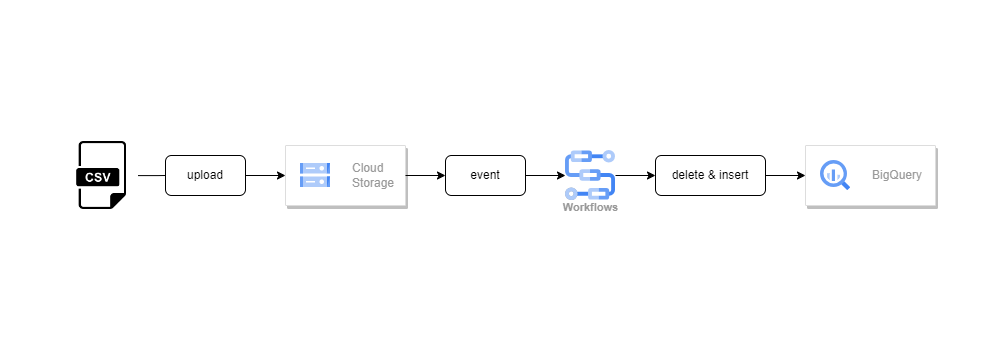

The diagram above was exported from draw.io. Its source (the exported page's mxGraphModel, read from the mxfile embedded in the PNG):
<mxGraphModel dx="2326" dy="682" grid="1" gridSize="10" guides="1" tooltips="1" connect="1" arrows="1" fold="1" page="1" pageScale="1" pageWidth="827" pageHeight="1169" math="0" shadow="0">
  <root>
    <mxCell id="0" />
    <mxCell id="1" parent="0" />
    <mxCell id="ELh9dvUxM9XMAGoQbxXm-2" value="" style="group" vertex="1" connectable="0" parent="1">
      <mxGeometry x="-35" y="175" width="1000" height="350" as="geometry" />
    </mxCell>
    <mxCell id="GxOEVikhKqPE2Xlg911r-23" value="" style="rounded=0;whiteSpace=wrap;html=1;strokeColor=none;" parent="ELh9dvUxM9XMAGoQbxXm-2" vertex="1">
      <mxGeometry width="1000" height="350" as="geometry" />
    </mxCell>
    <mxCell id="GxOEVikhKqPE2Xlg911r-1" value="" style="strokeColor=#dddddd;shadow=1;strokeWidth=1;rounded=1;absoluteArcSize=1;arcSize=2;" parent="ELh9dvUxM9XMAGoQbxXm-2" vertex="1">
      <mxGeometry x="285" y="145" width="120" height="60" as="geometry" />
    </mxCell>
    <mxCell id="GxOEVikhKqPE2Xlg911r-2" value="Cloud&#10;Storage" style="editableCssRules=.*;html=1;fontColor=#999999;shape=image;verticalLabelPosition=middle;labelBackgroundColor=#ffffff;verticalAlign=middle;labelPosition=right;align=left;spacingLeft=20;part=1;points=[];imageAspect=0;image=data:image/svg+xml,(base64 omitted: 1124 chars);" parent="GxOEVikhKqPE2Xlg911r-1" vertex="1">
      <mxGeometry width="30" height="24" relative="1" as="geometry">
        <mxPoint x="15" y="18" as="offset" />
      </mxGeometry>
    </mxCell>
    <mxCell id="GxOEVikhKqPE2Xlg911r-6" value="" style="strokeColor=#dddddd;shadow=1;strokeWidth=1;rounded=1;absoluteArcSize=1;arcSize=2;" parent="ELh9dvUxM9XMAGoQbxXm-2" vertex="1">
      <mxGeometry x="805" y="145" width="130" height="60" as="geometry" />
    </mxCell>
    <mxCell id="GxOEVikhKqPE2Xlg911r-7" value="BigQuery" style="editableCssRules=.*;html=1;fontColor=#999999;shape=image;verticalLabelPosition=middle;labelBackgroundColor=#ffffff;verticalAlign=middle;labelPosition=right;align=left;spacingLeft=20;part=1;points=[];imageAspect=0;image=data:image/svg+xml,(base64 omitted: 1156 chars);" parent="GxOEVikhKqPE2Xlg911r-6" vertex="1">
      <mxGeometry width="30" height="30" relative="1" as="geometry">
        <mxPoint x="15" y="15" as="offset" />
      </mxGeometry>
    </mxCell>
    <mxCell id="GxOEVikhKqPE2Xlg911r-12" style="edgeStyle=orthogonalEdgeStyle;rounded=0;orthogonalLoop=1;jettySize=auto;html=1;entryX=0;entryY=0.5;entryDx=0;entryDy=0;" parent="ELh9dvUxM9XMAGoQbxXm-2" source="GxOEVikhKqPE2Xlg911r-15" target="GxOEVikhKqPE2Xlg911r-1" edge="1">
      <mxGeometry relative="1" as="geometry" />
    </mxCell>
    <mxCell id="GxOEVikhKqPE2Xlg911r-10" value="" style="shape=image;html=1;verticalAlign=top;verticalLabelPosition=bottom;labelBackgroundColor=#ffffff;imageAspect=0;aspect=fixed;image=https://cdn3.iconfinder.com/data/icons/dompicon-glyph-file-format-2/256/file-csv-format-type-128.png;imageBackground=none;fontColor=#000000;" parent="ELh9dvUxM9XMAGoQbxXm-2" vertex="1">
      <mxGeometry x="65" y="138.75" width="72.5" height="72.5" as="geometry" />
    </mxCell>
    <mxCell id="GxOEVikhKqPE2Xlg911r-15" value="upload" style="rounded=1;whiteSpace=wrap;html=1;" parent="ELh9dvUxM9XMAGoQbxXm-2" vertex="1">
      <mxGeometry x="165" y="155" width="80" height="40" as="geometry" />
    </mxCell>
    <mxCell id="GxOEVikhKqPE2Xlg911r-18" style="edgeStyle=orthogonalEdgeStyle;orthogonalLoop=1;jettySize=auto;html=1;strokeColor=default;rounded=0;endArrow=none;endFill=0;" parent="ELh9dvUxM9XMAGoQbxXm-2" source="GxOEVikhKqPE2Xlg911r-10" target="GxOEVikhKqPE2Xlg911r-15" edge="1">
      <mxGeometry relative="1" as="geometry" />
    </mxCell>
    <mxCell id="GxOEVikhKqPE2Xlg911r-20" value="" style="edgeStyle=orthogonalEdgeStyle;rounded=0;orthogonalLoop=1;jettySize=auto;html=1;entryX=0;entryY=0.5;entryDx=0;entryDy=0;" parent="ELh9dvUxM9XMAGoQbxXm-2" source="GxOEVikhKqPE2Xlg911r-1" target="GxOEVikhKqPE2Xlg911r-19" edge="1">
      <mxGeometry relative="1" as="geometry">
        <mxPoint x="375" y="175" as="sourcePoint" />
        <mxPoint x="535" y="175" as="targetPoint" />
      </mxGeometry>
    </mxCell>
    <mxCell id="GxOEVikhKqPE2Xlg911r-19" value="event" style="rounded=1;whiteSpace=wrap;html=1;" parent="ELh9dvUxM9XMAGoQbxXm-2" vertex="1">
      <mxGeometry x="445" y="155" width="80" height="40" as="geometry" />
    </mxCell>
    <mxCell id="GxOEVikhKqPE2Xlg911r-13" style="edgeStyle=orthogonalEdgeStyle;rounded=0;orthogonalLoop=1;jettySize=auto;html=1;entryX=0;entryY=0.5;entryDx=0;entryDy=0;" parent="ELh9dvUxM9XMAGoQbxXm-2" source="GxOEVikhKqPE2Xlg911r-19" target="ELh9dvUxM9XMAGoQbxXm-1" edge="1">
      <mxGeometry relative="1" as="geometry">
        <mxPoint x="535" y="175" as="targetPoint" />
      </mxGeometry>
    </mxCell>
    <mxCell id="GxOEVikhKqPE2Xlg911r-21" value="delete &amp;amp; insert" style="rounded=1;whiteSpace=wrap;html=1;" parent="ELh9dvUxM9XMAGoQbxXm-2" vertex="1">
      <mxGeometry x="655" y="155" width="110" height="40" as="geometry" />
    </mxCell>
    <mxCell id="GxOEVikhKqPE2Xlg911r-14" style="edgeStyle=orthogonalEdgeStyle;rounded=0;orthogonalLoop=1;jettySize=auto;html=1;entryX=0;entryY=0.5;entryDx=0;entryDy=0;" parent="ELh9dvUxM9XMAGoQbxXm-2" source="GxOEVikhKqPE2Xlg911r-21" target="GxOEVikhKqPE2Xlg911r-6" edge="1">
      <mxGeometry relative="1" as="geometry" />
    </mxCell>
    <mxCell id="ELh9dvUxM9XMAGoQbxXm-1" value="Workflows" style="sketch=0;html=1;verticalAlign=top;labelPosition=center;verticalLabelPosition=bottom;align=center;spacingTop=-6;fontSize=11;fontStyle=1;fontColor=#999999;shape=image;aspect=fixed;imageAspect=0;image=data:image/svg+xml,(base64 omitted: 2456 chars);" vertex="1" parent="ELh9dvUxM9XMAGoQbxXm-2">
      <mxGeometry x="565" y="150" width="50" height="50" as="geometry" />
    </mxCell>
    <mxCell id="GxOEVikhKqPE2Xlg911r-22" value="" style="edgeStyle=orthogonalEdgeStyle;rounded=0;orthogonalLoop=1;jettySize=auto;html=1;entryX=0;entryY=0.5;entryDx=0;entryDy=0;" parent="ELh9dvUxM9XMAGoQbxXm-2" source="ELh9dvUxM9XMAGoQbxXm-1" target="GxOEVikhKqPE2Xlg911r-21" edge="1">
      <mxGeometry relative="1" as="geometry">
        <mxPoint x="665" y="175" as="sourcePoint" />
        <mxPoint x="815" y="175" as="targetPoint" />
      </mxGeometry>
    </mxCell>
  </root>
</mxGraphModel>